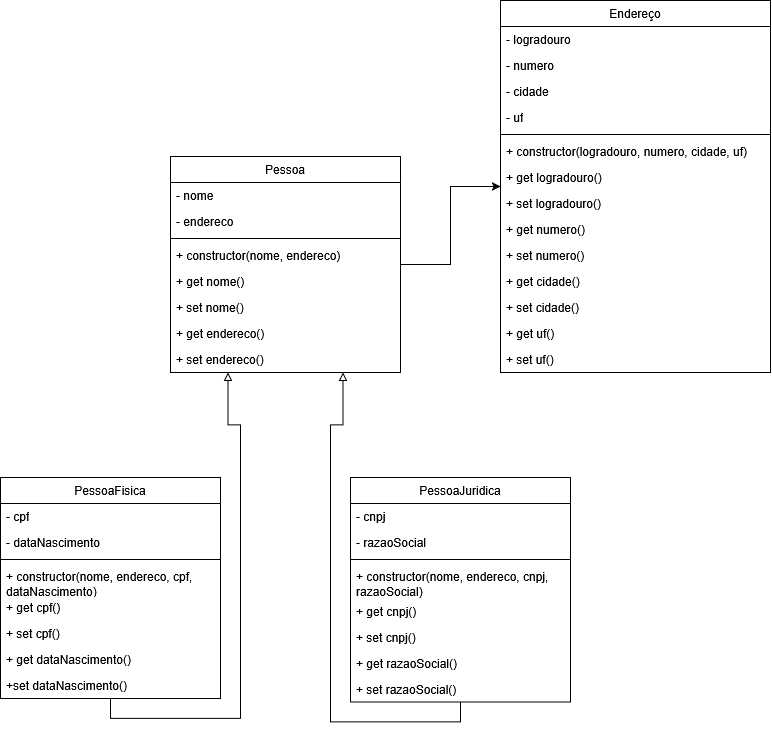

The diagram above was exported from draw.io. Its source (the exported page's mxGraphModel, read from the mxfile embedded in the PNG):
<mxGraphModel dx="1654" dy="905" grid="1" gridSize="10" guides="1" tooltips="1" connect="1" arrows="1" fold="1" page="1" pageScale="1" pageWidth="827" pageHeight="1169" background="light-dark(#ffffff, #121212)" backgroundGradient="#FFFFFF" math="0" shadow="0">
  <root>
    <mxCell id="0" />
    <mxCell id="1" parent="0" />
    <mxCell id="Gf-b1T9f1B46rF2cCrKd-16" edge="1" parent="1" source="Gf-b1T9f1B46rF2cCrKd-11" style="edgeStyle=orthogonalEdgeStyle;rounded=0;orthogonalLoop=1;jettySize=auto;html=1;exitX=1;exitY=0.5;exitDx=0;exitDy=0;defaultLabelBackgroundColor=page;entryX=0;entryY=0.5;entryDx=0;entryDy=0;" target="Gf-b1T9f1B46rF2cCrKd-17">
      <mxGeometry relative="1" as="geometry">
        <mxPoint x="819" y="548" as="targetPoint" />
      </mxGeometry>
    </mxCell>
    <mxCell id="Gf-b1T9f1B46rF2cCrKd-11" parent="1" style="swimlane;fontStyle=0;childLayout=stackLayout;horizontal=1;startSize=26;fillColor=none;horizontalStack=0;resizeParent=1;resizeParentMax=0;resizeLast=0;collapsible=1;marginBottom=0;whiteSpace=wrap;html=1;" value="Pessoa" vertex="1">
      <mxGeometry height="216" width="230" x="199" y="426" as="geometry" />
    </mxCell>
    <mxCell id="Gf-b1T9f1B46rF2cCrKd-12" parent="Gf-b1T9f1B46rF2cCrKd-11" style="text;strokeColor=none;fillColor=none;align=left;verticalAlign=top;spacingLeft=4;spacingRight=4;overflow=hidden;rotatable=0;points=[[0,0.5],[1,0.5]];portConstraint=eastwest;whiteSpace=wrap;html=1;" value="- nome" vertex="1">
      <mxGeometry height="26" width="230" y="26" as="geometry" />
    </mxCell>
    <mxCell id="Gf-b1T9f1B46rF2cCrKd-21" parent="Gf-b1T9f1B46rF2cCrKd-11" style="text;strokeColor=none;fillColor=none;align=left;verticalAlign=top;spacingLeft=4;spacingRight=4;overflow=hidden;rotatable=0;points=[[0,0.5],[1,0.5]];portConstraint=eastwest;whiteSpace=wrap;html=1;" value="- endereco" vertex="1">
      <mxGeometry height="26" width="230" y="52" as="geometry" />
    </mxCell>
    <mxCell id="Gf-b1T9f1B46rF2cCrKd-49" parent="Gf-b1T9f1B46rF2cCrKd-11" style="line;strokeWidth=1;fillColor=none;align=left;verticalAlign=middle;spacingTop=-1;spacingLeft=3;spacingRight=3;rotatable=0;labelPosition=right;points=[];portConstraint=eastwest;strokeColor=inherit;labelPerimeter=1;" value="" vertex="1">
      <mxGeometry height="8" width="230" y="78" as="geometry" />
    </mxCell>
    <mxCell id="Gf-b1T9f1B46rF2cCrKd-43" parent="Gf-b1T9f1B46rF2cCrKd-11" style="text;strokeColor=none;fillColor=none;align=left;verticalAlign=top;spacingLeft=4;spacingRight=4;overflow=hidden;rotatable=0;points=[[0,0.5],[1,0.5]];portConstraint=eastwest;whiteSpace=wrap;html=1;" value="+ constructor(nome, endereco)" vertex="1">
      <mxGeometry height="26" width="230" y="86" as="geometry" />
    </mxCell>
    <mxCell id="Gf-b1T9f1B46rF2cCrKd-50" parent="Gf-b1T9f1B46rF2cCrKd-11" style="text;strokeColor=none;fillColor=none;align=left;verticalAlign=top;spacingLeft=4;spacingRight=4;overflow=hidden;rotatable=0;points=[[0,0.5],[1,0.5]];portConstraint=eastwest;whiteSpace=wrap;html=1;" value="+ get nome()" vertex="1">
      <mxGeometry height="26" width="230" y="112" as="geometry" />
    </mxCell>
    <mxCell id="Gf-b1T9f1B46rF2cCrKd-53" parent="Gf-b1T9f1B46rF2cCrKd-11" style="text;strokeColor=none;fillColor=none;align=left;verticalAlign=top;spacingLeft=4;spacingRight=4;overflow=hidden;rotatable=0;points=[[0,0.5],[1,0.5]];portConstraint=eastwest;whiteSpace=wrap;html=1;" value="+ set nome()" vertex="1">
      <mxGeometry height="26" width="230" y="138" as="geometry" />
    </mxCell>
    <mxCell id="Gf-b1T9f1B46rF2cCrKd-52" parent="Gf-b1T9f1B46rF2cCrKd-11" style="text;strokeColor=none;fillColor=none;align=left;verticalAlign=top;spacingLeft=4;spacingRight=4;overflow=hidden;rotatable=0;points=[[0,0.5],[1,0.5]];portConstraint=eastwest;whiteSpace=wrap;html=1;" value="+ get endereco()" vertex="1">
      <mxGeometry height="26" width="230" y="164" as="geometry" />
    </mxCell>
    <mxCell id="Gf-b1T9f1B46rF2cCrKd-51" parent="Gf-b1T9f1B46rF2cCrKd-11" style="text;strokeColor=none;fillColor=none;align=left;verticalAlign=top;spacingLeft=4;spacingRight=4;overflow=hidden;rotatable=0;points=[[0,0.5],[1,0.5]];portConstraint=eastwest;whiteSpace=wrap;html=1;" value="+ set endereco()" vertex="1">
      <mxGeometry height="26" width="230" y="190" as="geometry" />
    </mxCell>
    <mxCell id="Gf-b1T9f1B46rF2cCrKd-17" parent="1" style="swimlane;fontStyle=0;childLayout=stackLayout;horizontal=1;startSize=26;fillColor=none;horizontalStack=0;resizeParent=1;resizeParentMax=0;resizeLast=0;collapsible=1;marginBottom=0;whiteSpace=wrap;html=1;" value="Endereço" vertex="1">
      <mxGeometry height="372" width="270" x="529" y="270" as="geometry">
        <mxRectangle height="30" width="90" x="500" y="610" as="alternateBounds" />
      </mxGeometry>
    </mxCell>
    <mxCell id="Gf-b1T9f1B46rF2cCrKd-18" parent="Gf-b1T9f1B46rF2cCrKd-17" style="text;strokeColor=none;fillColor=none;align=left;verticalAlign=top;spacingLeft=4;spacingRight=4;overflow=hidden;rotatable=0;points=[[0,0.5],[1,0.5]];portConstraint=eastwest;whiteSpace=wrap;html=1;" value="- logradouro" vertex="1">
      <mxGeometry height="26" width="270" y="26" as="geometry" />
    </mxCell>
    <mxCell id="Gf-b1T9f1B46rF2cCrKd-19" parent="Gf-b1T9f1B46rF2cCrKd-17" style="text;strokeColor=none;fillColor=none;align=left;verticalAlign=top;spacingLeft=4;spacingRight=4;overflow=hidden;rotatable=0;points=[[0,0.5],[1,0.5]];portConstraint=eastwest;whiteSpace=wrap;html=1;" value="- numero" vertex="1">
      <mxGeometry height="26" width="270" y="52" as="geometry" />
    </mxCell>
    <mxCell id="Gf-b1T9f1B46rF2cCrKd-20" parent="Gf-b1T9f1B46rF2cCrKd-17" style="text;strokeColor=none;fillColor=none;align=left;verticalAlign=top;spacingLeft=4;spacingRight=4;overflow=hidden;rotatable=0;points=[[0,0.5],[1,0.5]];portConstraint=eastwest;whiteSpace=wrap;html=1;" value="&lt;div&gt;- cidade&lt;/div&gt;" vertex="1">
      <mxGeometry height="26" width="270" y="78" as="geometry" />
    </mxCell>
    <mxCell id="Gf-b1T9f1B46rF2cCrKd-22" parent="Gf-b1T9f1B46rF2cCrKd-17" style="text;strokeColor=none;fillColor=none;align=left;verticalAlign=top;spacingLeft=4;spacingRight=4;overflow=hidden;rotatable=0;points=[[0,0.5],[1,0.5]];portConstraint=eastwest;whiteSpace=wrap;html=1;" value="- uf" vertex="1">
      <mxGeometry height="26" width="270" y="104" as="geometry" />
    </mxCell>
    <mxCell id="Gf-b1T9f1B46rF2cCrKd-72" parent="Gf-b1T9f1B46rF2cCrKd-17" style="line;strokeWidth=1;fillColor=none;align=left;verticalAlign=middle;spacingTop=-1;spacingLeft=3;spacingRight=3;rotatable=0;labelPosition=right;points=[];portConstraint=eastwest;strokeColor=inherit;labelPerimeter=1;" value="" vertex="1">
      <mxGeometry height="8" width="270" y="130" as="geometry" />
    </mxCell>
    <mxCell id="Gf-b1T9f1B46rF2cCrKd-66" parent="Gf-b1T9f1B46rF2cCrKd-17" style="text;strokeColor=none;fillColor=none;align=left;verticalAlign=top;spacingLeft=4;spacingRight=4;overflow=hidden;rotatable=0;points=[[0,0.5],[1,0.5]];portConstraint=eastwest;whiteSpace=wrap;html=1;" value="+ constructor(logradouro, numero, cidade, uf)" vertex="1">
      <mxGeometry height="26" width="270" y="138" as="geometry" />
    </mxCell>
    <mxCell id="Gf-b1T9f1B46rF2cCrKd-71" parent="Gf-b1T9f1B46rF2cCrKd-17" style="text;strokeColor=none;fillColor=none;align=left;verticalAlign=top;spacingLeft=4;spacingRight=4;overflow=hidden;rotatable=0;points=[[0,0.5],[1,0.5]];portConstraint=eastwest;whiteSpace=wrap;html=1;" value="+ get logradouro()" vertex="1">
      <mxGeometry height="26" width="270" y="164" as="geometry" />
    </mxCell>
    <mxCell id="Gf-b1T9f1B46rF2cCrKd-70" parent="Gf-b1T9f1B46rF2cCrKd-17" style="text;strokeColor=none;fillColor=none;align=left;verticalAlign=top;spacingLeft=4;spacingRight=4;overflow=hidden;rotatable=0;points=[[0,0.5],[1,0.5]];portConstraint=eastwest;whiteSpace=wrap;html=1;" value="+ set logradouro()" vertex="1">
      <mxGeometry height="26" width="270" y="190" as="geometry" />
    </mxCell>
    <mxCell id="Gf-b1T9f1B46rF2cCrKd-69" parent="Gf-b1T9f1B46rF2cCrKd-17" style="text;strokeColor=none;fillColor=none;align=left;verticalAlign=top;spacingLeft=4;spacingRight=4;overflow=hidden;rotatable=0;points=[[0,0.5],[1,0.5]];portConstraint=eastwest;whiteSpace=wrap;html=1;" value="+ get numero()" vertex="1">
      <mxGeometry height="26" width="270" y="216" as="geometry" />
    </mxCell>
    <mxCell id="Gf-b1T9f1B46rF2cCrKd-68" parent="Gf-b1T9f1B46rF2cCrKd-17" style="text;strokeColor=none;fillColor=none;align=left;verticalAlign=top;spacingLeft=4;spacingRight=4;overflow=hidden;rotatable=0;points=[[0,0.5],[1,0.5]];portConstraint=eastwest;whiteSpace=wrap;html=1;" value="+ set numero()" vertex="1">
      <mxGeometry height="26" width="270" y="242" as="geometry" />
    </mxCell>
    <mxCell id="Gf-b1T9f1B46rF2cCrKd-67" parent="Gf-b1T9f1B46rF2cCrKd-17" style="text;strokeColor=none;fillColor=none;align=left;verticalAlign=top;spacingLeft=4;spacingRight=4;overflow=hidden;rotatable=0;points=[[0,0.5],[1,0.5]];portConstraint=eastwest;whiteSpace=wrap;html=1;" value="+ get cidade()" vertex="1">
      <mxGeometry height="26" width="270" y="268" as="geometry" />
    </mxCell>
    <mxCell id="Gf-b1T9f1B46rF2cCrKd-75" parent="Gf-b1T9f1B46rF2cCrKd-17" style="text;strokeColor=none;fillColor=none;align=left;verticalAlign=top;spacingLeft=4;spacingRight=4;overflow=hidden;rotatable=0;points=[[0,0.5],[1,0.5]];portConstraint=eastwest;whiteSpace=wrap;html=1;" value="+ set cidade()&lt;div&gt;&lt;br/&gt;&lt;/div&gt;" vertex="1">
      <mxGeometry height="26" width="270" y="294" as="geometry" />
    </mxCell>
    <mxCell id="Gf-b1T9f1B46rF2cCrKd-74" parent="Gf-b1T9f1B46rF2cCrKd-17" style="text;strokeColor=none;fillColor=none;align=left;verticalAlign=top;spacingLeft=4;spacingRight=4;overflow=hidden;rotatable=0;points=[[0,0.5],[1,0.5]];portConstraint=eastwest;whiteSpace=wrap;html=1;" value="+ get uf()" vertex="1">
      <mxGeometry height="26" width="270" y="320" as="geometry" />
    </mxCell>
    <mxCell id="Gf-b1T9f1B46rF2cCrKd-73" parent="Gf-b1T9f1B46rF2cCrKd-17" style="text;strokeColor=none;fillColor=none;align=left;verticalAlign=top;spacingLeft=4;spacingRight=4;overflow=hidden;rotatable=0;points=[[0,0.5],[1,0.5]];portConstraint=eastwest;whiteSpace=wrap;html=1;" value="+ set uf()" vertex="1">
      <mxGeometry height="26" width="270" y="346" as="geometry" />
    </mxCell>
    <mxCell id="Gf-b1T9f1B46rF2cCrKd-35" edge="1" parent="1" source="Gf-b1T9f1B46rF2cCrKd-23" style="edgeStyle=orthogonalEdgeStyle;rounded=0;orthogonalLoop=1;jettySize=auto;html=1;exitX=0.5;exitY=1;exitDx=0;exitDy=0;entryX=0.25;entryY=1;entryDx=0;entryDy=0;defaultLabelBackgroundColor=page;endArrow=block;endFill=0;" target="Gf-b1T9f1B46rF2cCrKd-11">
      <mxGeometry relative="1" as="geometry" />
    </mxCell>
    <mxCell id="Gf-b1T9f1B46rF2cCrKd-23" parent="1" style="swimlane;fontStyle=0;childLayout=stackLayout;horizontal=1;startSize=26;fillColor=none;horizontalStack=0;resizeParent=1;resizeParentMax=0;resizeLast=0;collapsible=1;marginBottom=0;whiteSpace=wrap;html=1;" value="PessoaFisica" vertex="1">
      <mxGeometry height="221" width="220" x="29" y="747" as="geometry" />
    </mxCell>
    <mxCell id="Gf-b1T9f1B46rF2cCrKd-24" parent="Gf-b1T9f1B46rF2cCrKd-23" style="text;strokeColor=none;fillColor=none;align=left;verticalAlign=top;spacingLeft=4;spacingRight=4;overflow=hidden;rotatable=0;points=[[0,0.5],[1,0.5]];portConstraint=eastwest;whiteSpace=wrap;html=1;" value="- cpf" vertex="1">
      <mxGeometry height="26" width="220" y="26" as="geometry" />
    </mxCell>
    <mxCell id="Gf-b1T9f1B46rF2cCrKd-25" parent="Gf-b1T9f1B46rF2cCrKd-23" style="text;strokeColor=none;fillColor=none;align=left;verticalAlign=top;spacingLeft=4;spacingRight=4;overflow=hidden;rotatable=0;points=[[0,0.5],[1,0.5]];portConstraint=eastwest;whiteSpace=wrap;html=1;" value="- dataNascimento" vertex="1">
      <mxGeometry height="26" width="220" y="52" as="geometry" />
    </mxCell>
    <mxCell id="Gf-b1T9f1B46rF2cCrKd-64" parent="Gf-b1T9f1B46rF2cCrKd-23" style="line;strokeWidth=1;fillColor=none;align=left;verticalAlign=middle;spacingTop=-1;spacingLeft=3;spacingRight=3;rotatable=0;labelPosition=right;points=[];portConstraint=eastwest;strokeColor=inherit;labelPerimeter=1;" value="" vertex="1">
      <mxGeometry height="8" width="220" y="78" as="geometry" />
    </mxCell>
    <mxCell id="Gf-b1T9f1B46rF2cCrKd-63" parent="Gf-b1T9f1B46rF2cCrKd-23" style="text;strokeColor=none;fillColor=none;align=left;verticalAlign=top;spacingLeft=4;spacingRight=4;overflow=hidden;rotatable=0;points=[[0,0.5],[1,0.5]];portConstraint=eastwest;whiteSpace=wrap;html=1;" value="+ constructor(nome, endereco, cpf, dataNascimento)" vertex="1">
      <mxGeometry height="31" width="220" y="86" as="geometry" />
    </mxCell>
    <mxCell id="Gf-b1T9f1B46rF2cCrKd-62" parent="Gf-b1T9f1B46rF2cCrKd-23" style="text;strokeColor=none;fillColor=none;align=left;verticalAlign=top;spacingLeft=4;spacingRight=4;overflow=hidden;rotatable=0;points=[[0,0.5],[1,0.5]];portConstraint=eastwest;whiteSpace=wrap;html=1;" value="+ get cpf()" vertex="1">
      <mxGeometry height="26" width="220" y="117" as="geometry" />
    </mxCell>
    <mxCell id="Gf-b1T9f1B46rF2cCrKd-61" parent="Gf-b1T9f1B46rF2cCrKd-23" style="text;strokeColor=none;fillColor=none;align=left;verticalAlign=top;spacingLeft=4;spacingRight=4;overflow=hidden;rotatable=0;points=[[0,0.5],[1,0.5]];portConstraint=eastwest;whiteSpace=wrap;html=1;" value="+ set cpf()" vertex="1">
      <mxGeometry height="26" width="220" y="143" as="geometry" />
    </mxCell>
    <mxCell id="Gf-b1T9f1B46rF2cCrKd-60" parent="Gf-b1T9f1B46rF2cCrKd-23" style="text;strokeColor=none;fillColor=none;align=left;verticalAlign=top;spacingLeft=4;spacingRight=4;overflow=hidden;rotatable=0;points=[[0,0.5],[1,0.5]];portConstraint=eastwest;whiteSpace=wrap;html=1;" value="+ get dataNascimento()" vertex="1">
      <mxGeometry height="26" width="220" y="169" as="geometry" />
    </mxCell>
    <mxCell id="Gf-b1T9f1B46rF2cCrKd-59" parent="Gf-b1T9f1B46rF2cCrKd-23" style="text;strokeColor=none;fillColor=none;align=left;verticalAlign=top;spacingLeft=4;spacingRight=4;overflow=hidden;rotatable=0;points=[[0,0.5],[1,0.5]];portConstraint=eastwest;whiteSpace=wrap;html=1;" value="+set dataNascimento()" vertex="1">
      <mxGeometry height="26" width="220" y="195" as="geometry" />
    </mxCell>
    <mxCell id="Gf-b1T9f1B46rF2cCrKd-36" edge="1" parent="1" source="Gf-b1T9f1B46rF2cCrKd-27" style="edgeStyle=orthogonalEdgeStyle;rounded=0;orthogonalLoop=1;jettySize=auto;html=1;exitX=0.5;exitY=1;exitDx=0;exitDy=0;entryX=0.75;entryY=1;entryDx=0;entryDy=0;defaultLabelBackgroundColor=page;endArrow=block;endFill=0;" target="Gf-b1T9f1B46rF2cCrKd-11">
      <mxGeometry relative="1" x="0.6624" as="geometry" />
    </mxCell>
    <mxCell id="Gf-b1T9f1B46rF2cCrKd-27" parent="1" style="swimlane;fontStyle=0;childLayout=stackLayout;horizontal=1;startSize=26;fillColor=none;horizontalStack=0;resizeParent=1;resizeParentMax=0;resizeLast=0;collapsible=1;marginBottom=0;whiteSpace=wrap;html=1;" value="PessoaJuridica" vertex="1">
      <mxGeometry height="224.5" width="220" x="379" y="747" as="geometry" />
    </mxCell>
    <mxCell id="Gf-b1T9f1B46rF2cCrKd-28" parent="Gf-b1T9f1B46rF2cCrKd-27" style="text;strokeColor=none;fillColor=none;align=left;verticalAlign=top;spacingLeft=4;spacingRight=4;overflow=hidden;rotatable=0;points=[[0,0.5],[1,0.5]];portConstraint=eastwest;whiteSpace=wrap;html=1;" value="- cnpj" vertex="1">
      <mxGeometry height="26" width="220" y="26" as="geometry" />
    </mxCell>
    <mxCell id="Gf-b1T9f1B46rF2cCrKd-29" parent="Gf-b1T9f1B46rF2cCrKd-27" style="text;strokeColor=none;fillColor=none;align=left;verticalAlign=top;spacingLeft=4;spacingRight=4;overflow=hidden;rotatable=0;points=[[0,0.5],[1,0.5]];portConstraint=eastwest;whiteSpace=wrap;html=1;" value="- razaoSocial" vertex="1">
      <mxGeometry height="26" width="220" y="52" as="geometry" />
    </mxCell>
    <mxCell id="Gf-b1T9f1B46rF2cCrKd-65" parent="Gf-b1T9f1B46rF2cCrKd-27" style="line;strokeWidth=1;fillColor=none;align=left;verticalAlign=middle;spacingTop=-1;spacingLeft=3;spacingRight=3;rotatable=0;labelPosition=right;points=[];portConstraint=eastwest;strokeColor=inherit;labelPerimeter=1;" value="" vertex="1">
      <mxGeometry height="8" width="220" y="78" as="geometry" />
    </mxCell>
    <mxCell id="Gf-b1T9f1B46rF2cCrKd-58" parent="Gf-b1T9f1B46rF2cCrKd-27" style="text;strokeColor=none;fillColor=none;align=left;verticalAlign=top;spacingLeft=4;spacingRight=4;overflow=hidden;rotatable=0;points=[[0,0.5],[1,0.5]];portConstraint=eastwest;whiteSpace=wrap;html=1;" value="+ constructor(nome, endereco, cnpj, razaoSocial)" vertex="1">
      <mxGeometry height="34.5" width="220" y="86" as="geometry" />
    </mxCell>
    <mxCell id="Gf-b1T9f1B46rF2cCrKd-57" parent="Gf-b1T9f1B46rF2cCrKd-27" style="text;strokeColor=none;fillColor=none;align=left;verticalAlign=top;spacingLeft=4;spacingRight=4;overflow=hidden;rotatable=0;points=[[0,0.5],[1,0.5]];portConstraint=eastwest;whiteSpace=wrap;html=1;" value="+ get cnpj()" vertex="1">
      <mxGeometry height="26" width="220" y="120.5" as="geometry" />
    </mxCell>
    <mxCell id="Gf-b1T9f1B46rF2cCrKd-56" parent="Gf-b1T9f1B46rF2cCrKd-27" style="text;strokeColor=none;fillColor=none;align=left;verticalAlign=top;spacingLeft=4;spacingRight=4;overflow=hidden;rotatable=0;points=[[0,0.5],[1,0.5]];portConstraint=eastwest;whiteSpace=wrap;html=1;" value="+ set cnpj()" vertex="1">
      <mxGeometry height="26" width="220" y="146.5" as="geometry" />
    </mxCell>
    <mxCell id="Gf-b1T9f1B46rF2cCrKd-55" parent="Gf-b1T9f1B46rF2cCrKd-27" style="text;strokeColor=none;fillColor=none;align=left;verticalAlign=top;spacingLeft=4;spacingRight=4;overflow=hidden;rotatable=0;points=[[0,0.5],[1,0.5]];portConstraint=eastwest;whiteSpace=wrap;html=1;" value="+ get razaoSocial()" vertex="1">
      <mxGeometry height="26" width="220" y="172.5" as="geometry" />
    </mxCell>
    <mxCell id="Gf-b1T9f1B46rF2cCrKd-54" parent="Gf-b1T9f1B46rF2cCrKd-27" style="text;strokeColor=none;fillColor=none;align=left;verticalAlign=top;spacingLeft=4;spacingRight=4;overflow=hidden;rotatable=0;points=[[0,0.5],[1,0.5]];portConstraint=eastwest;whiteSpace=wrap;html=1;" value="+ set razaoSocial()" vertex="1">
      <mxGeometry height="26" width="220" y="198.5" as="geometry" />
    </mxCell>
  </root>
</mxGraphModel>